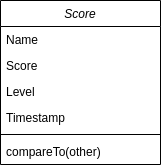

The diagram above was exported from draw.io. Its source (the exported page's mxGraphModel, read from the mxfile embedded in the PNG):
<mxGraphModel dx="980" dy="584" grid="1" gridSize="10" guides="1" tooltips="1" connect="1" arrows="1" fold="1" page="1" pageScale="1" pageWidth="827" pageHeight="1169" math="0" shadow="0">
  <root>
    <mxCell id="WIyWlLk6GJQsqaUBKTNV-0" />
    <mxCell id="WIyWlLk6GJQsqaUBKTNV-1" parent="WIyWlLk6GJQsqaUBKTNV-0" />
    <mxCell id="zkfFHV4jXpPFQw0GAbJ--0" value="Score" style="swimlane;fontStyle=2;align=center;verticalAlign=top;childLayout=stackLayout;horizontal=1;startSize=26;horizontalStack=0;resizeParent=1;resizeLast=0;collapsible=1;marginBottom=0;rounded=0;shadow=0;strokeWidth=1;" parent="WIyWlLk6GJQsqaUBKTNV-1" vertex="1">
      <mxGeometry x="220" y="120" width="160" height="164" as="geometry">
        <mxRectangle x="230" y="140" width="160" height="26" as="alternateBounds" />
      </mxGeometry>
    </mxCell>
    <mxCell id="zkfFHV4jXpPFQw0GAbJ--1" value="Name" style="text;align=left;verticalAlign=top;spacingLeft=4;spacingRight=4;overflow=hidden;rotatable=0;points=[[0,0.5],[1,0.5]];portConstraint=eastwest;" parent="zkfFHV4jXpPFQw0GAbJ--0" vertex="1">
      <mxGeometry y="26" width="160" height="26" as="geometry" />
    </mxCell>
    <mxCell id="zkfFHV4jXpPFQw0GAbJ--2" value="Score" style="text;align=left;verticalAlign=top;spacingLeft=4;spacingRight=4;overflow=hidden;rotatable=0;points=[[0,0.5],[1,0.5]];portConstraint=eastwest;rounded=0;shadow=0;html=0;" parent="zkfFHV4jXpPFQw0GAbJ--0" vertex="1">
      <mxGeometry y="52" width="160" height="26" as="geometry" />
    </mxCell>
    <mxCell id="TCs455_EvK7Xpi_ixicX-0" value="Level" style="text;align=left;verticalAlign=top;spacingLeft=4;spacingRight=4;overflow=hidden;rotatable=0;points=[[0,0.5],[1,0.5]];portConstraint=eastwest;rounded=0;shadow=0;html=0;" vertex="1" parent="zkfFHV4jXpPFQw0GAbJ--0">
      <mxGeometry y="78" width="160" height="26" as="geometry" />
    </mxCell>
    <mxCell id="zkfFHV4jXpPFQw0GAbJ--3" value="Timestamp" style="text;align=left;verticalAlign=top;spacingLeft=4;spacingRight=4;overflow=hidden;rotatable=0;points=[[0,0.5],[1,0.5]];portConstraint=eastwest;rounded=0;shadow=0;html=0;" parent="zkfFHV4jXpPFQw0GAbJ--0" vertex="1">
      <mxGeometry y="104" width="160" height="26" as="geometry" />
    </mxCell>
    <mxCell id="zkfFHV4jXpPFQw0GAbJ--4" value="" style="line;html=1;strokeWidth=1;align=left;verticalAlign=middle;spacingTop=-1;spacingLeft=3;spacingRight=3;rotatable=0;labelPosition=right;points=[];portConstraint=eastwest;" parent="zkfFHV4jXpPFQw0GAbJ--0" vertex="1">
      <mxGeometry y="130" width="160" height="8" as="geometry" />
    </mxCell>
    <mxCell id="zkfFHV4jXpPFQw0GAbJ--5" value="compareTo(other)" style="text;align=left;verticalAlign=top;spacingLeft=4;spacingRight=4;overflow=hidden;rotatable=0;points=[[0,0.5],[1,0.5]];portConstraint=eastwest;" parent="zkfFHV4jXpPFQw0GAbJ--0" vertex="1">
      <mxGeometry y="138" width="160" height="26" as="geometry" />
    </mxCell>
  </root>
</mxGraphModel>